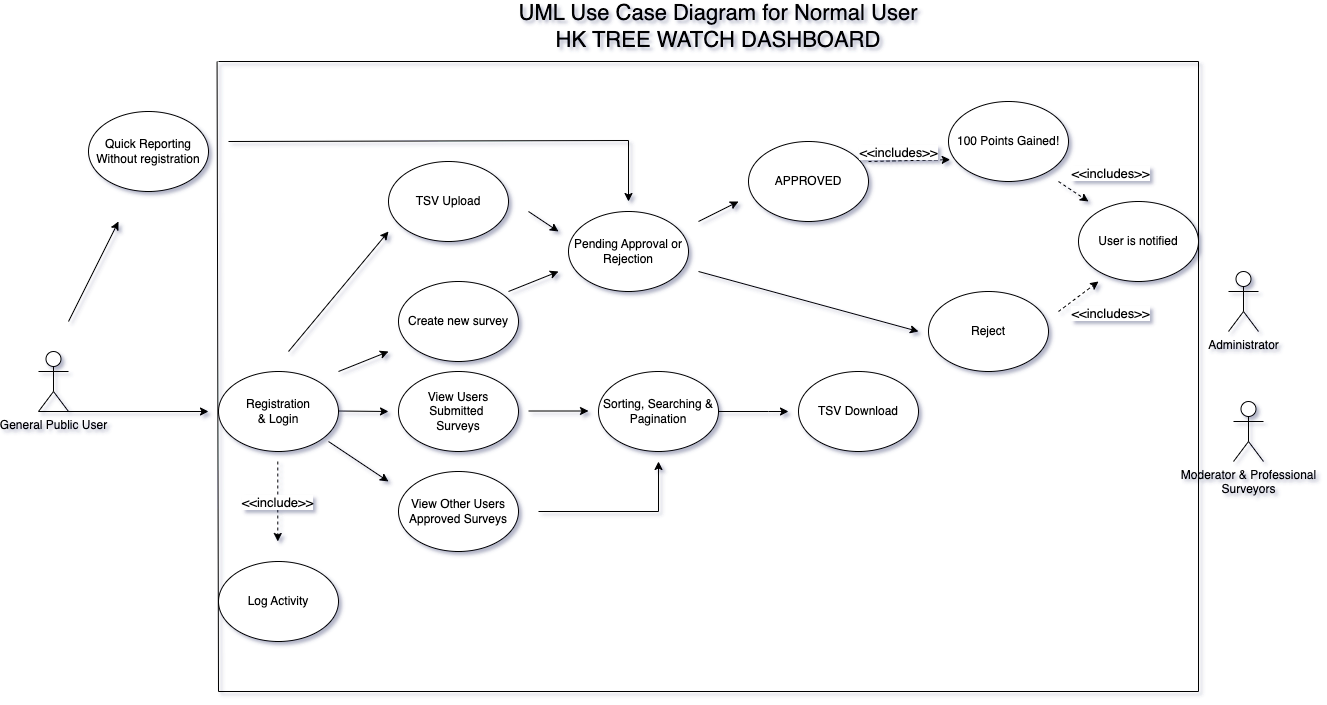

The diagram above was exported from draw.io. Its source (the exported page's mxGraphModel, read from the mxfile embedded in the PNG):
<mxGraphModel dx="2864" dy="2349" grid="1" gridSize="10" guides="1" tooltips="1" connect="1" arrows="1" fold="1" page="1" pageScale="1" pageWidth="827" pageHeight="1169" math="0" shadow="0">
  <root>
    <mxCell id="0" />
    <mxCell id="1" parent="0" />
    <mxCell id="Nc3jtDEQZYyvCNu7q4fB-1" value="General Public User" style="shape=umlActor;verticalLabelPosition=bottom;verticalAlign=top;html=1;outlineConnect=0;" vertex="1" parent="1">
      <mxGeometry x="30" y="260" width="30" height="60" as="geometry" />
    </mxCell>
    <mxCell id="Nc3jtDEQZYyvCNu7q4fB-3" value="" style="endArrow=classic;html=1;rounded=0;" edge="1" parent="1">
      <mxGeometry width="50" height="50" relative="1" as="geometry">
        <mxPoint x="330" y="319.5" as="sourcePoint" />
        <mxPoint x="380" y="320" as="targetPoint" />
      </mxGeometry>
    </mxCell>
    <mxCell id="Nc3jtDEQZYyvCNu7q4fB-4" value="Registration&lt;br&gt;&amp;amp; Login" style="ellipse;whiteSpace=wrap;html=1;" vertex="1" parent="1">
      <mxGeometry x="210" y="280" width="120" height="80" as="geometry" />
    </mxCell>
    <mxCell id="Nc3jtDEQZYyvCNu7q4fB-5" value="Quick Reporting&lt;br&gt;Without registration" style="ellipse;whiteSpace=wrap;html=1;" vertex="1" parent="1">
      <mxGeometry x="80" y="20" width="120" height="80" as="geometry" />
    </mxCell>
    <mxCell id="Nc3jtDEQZYyvCNu7q4fB-6" value="" style="endArrow=classic;html=1;rounded=0;" edge="1" parent="1">
      <mxGeometry width="50" height="50" relative="1" as="geometry">
        <mxPoint x="60" y="230" as="sourcePoint" />
        <mxPoint x="110" y="130" as="targetPoint" />
      </mxGeometry>
    </mxCell>
    <mxCell id="Nc3jtDEQZYyvCNu7q4fB-7" value="View Users Submitted&amp;nbsp;&lt;br&gt;Surveys" style="ellipse;whiteSpace=wrap;html=1;" vertex="1" parent="1">
      <mxGeometry x="390" y="280" width="120" height="80" as="geometry" />
    </mxCell>
    <mxCell id="Nc3jtDEQZYyvCNu7q4fB-8" value="" style="endArrow=classic;html=1;rounded=0;" edge="1" parent="1">
      <mxGeometry width="50" height="50" relative="1" as="geometry">
        <mxPoint x="320" y="350" as="sourcePoint" />
        <mxPoint x="380" y="390" as="targetPoint" />
      </mxGeometry>
    </mxCell>
    <mxCell id="Nc3jtDEQZYyvCNu7q4fB-9" value="View Other Users Approved Surveys" style="ellipse;whiteSpace=wrap;html=1;" vertex="1" parent="1">
      <mxGeometry x="390" y="380" width="120" height="80" as="geometry" />
    </mxCell>
    <mxCell id="Nc3jtDEQZYyvCNu7q4fB-10" value="" style="endArrow=classic;html=1;rounded=0;" edge="1" parent="1">
      <mxGeometry width="50" height="50" relative="1" as="geometry">
        <mxPoint x="30" y="320" as="sourcePoint" />
        <mxPoint x="200" y="320" as="targetPoint" />
      </mxGeometry>
    </mxCell>
    <mxCell id="Nc3jtDEQZYyvCNu7q4fB-11" value="Moderator &amp;amp; Professional &lt;br&gt;Surveyors" style="shape=umlActor;verticalLabelPosition=bottom;verticalAlign=top;html=1;outlineConnect=0;" vertex="1" parent="1">
      <mxGeometry x="1225" y="310" width="30" height="60" as="geometry" />
    </mxCell>
    <mxCell id="Nc3jtDEQZYyvCNu7q4fB-13" value="" style="endArrow=classic;html=1;rounded=0;" edge="1" parent="1">
      <mxGeometry width="50" height="50" relative="1" as="geometry">
        <mxPoint x="330" y="280" as="sourcePoint" />
        <mxPoint x="380" y="260" as="targetPoint" />
      </mxGeometry>
    </mxCell>
    <mxCell id="Nc3jtDEQZYyvCNu7q4fB-14" value="Create new survey" style="ellipse;whiteSpace=wrap;html=1;" vertex="1" parent="1">
      <mxGeometry x="390" y="190" width="120" height="80" as="geometry" />
    </mxCell>
    <mxCell id="Nc3jtDEQZYyvCNu7q4fB-15" value="" style="endArrow=classic;html=1;rounded=0;" edge="1" parent="1">
      <mxGeometry width="50" height="50" relative="1" as="geometry">
        <mxPoint x="500" y="200" as="sourcePoint" />
        <mxPoint x="550" y="180" as="targetPoint" />
      </mxGeometry>
    </mxCell>
    <mxCell id="Nc3jtDEQZYyvCNu7q4fB-16" value="Pending Approval or Rejection" style="ellipse;whiteSpace=wrap;html=1;" vertex="1" parent="1">
      <mxGeometry x="560" y="120" width="120" height="80" as="geometry" />
    </mxCell>
    <mxCell id="Nc3jtDEQZYyvCNu7q4fB-18" value="APPROVED" style="ellipse;whiteSpace=wrap;html=1;" vertex="1" parent="1">
      <mxGeometry x="740" y="50" width="120" height="80" as="geometry" />
    </mxCell>
    <mxCell id="Nc3jtDEQZYyvCNu7q4fB-20" value="Reject" style="ellipse;whiteSpace=wrap;html=1;" vertex="1" parent="1">
      <mxGeometry x="920" y="200" width="120" height="80" as="geometry" />
    </mxCell>
    <mxCell id="Nc3jtDEQZYyvCNu7q4fB-22" value="" style="endArrow=classic;html=1;rounded=0;" edge="1" parent="1">
      <mxGeometry width="50" height="50" relative="1" as="geometry">
        <mxPoint x="690" y="180" as="sourcePoint" />
        <mxPoint x="910" y="240" as="targetPoint" />
      </mxGeometry>
    </mxCell>
    <mxCell id="Nc3jtDEQZYyvCNu7q4fB-24" value="100 Points Gained!" style="ellipse;whiteSpace=wrap;html=1;" vertex="1" parent="1">
      <mxGeometry x="940" y="10" width="120" height="80" as="geometry" />
    </mxCell>
    <mxCell id="Nc3jtDEQZYyvCNu7q4fB-27" value="" style="endArrow=classic;html=1;rounded=0;dashed=1;" edge="1" parent="1">
      <mxGeometry width="50" height="50" relative="1" as="geometry">
        <mxPoint x="1050" y="90" as="sourcePoint" />
        <mxPoint x="1080" y="110" as="targetPoint" />
      </mxGeometry>
    </mxCell>
    <mxCell id="Nc3jtDEQZYyvCNu7q4fB-29" value="User is notified" style="ellipse;whiteSpace=wrap;html=1;" vertex="1" parent="1">
      <mxGeometry x="1070" y="110" width="120" height="80" as="geometry" />
    </mxCell>
    <mxCell id="Nc3jtDEQZYyvCNu7q4fB-31" value="" style="endArrow=classic;html=1;rounded=0;dashed=1;" edge="1" parent="1">
      <mxGeometry width="50" height="50" relative="1" as="geometry">
        <mxPoint x="1050" y="220" as="sourcePoint" />
        <mxPoint x="1090" y="190" as="targetPoint" />
      </mxGeometry>
    </mxCell>
    <mxCell id="Nc3jtDEQZYyvCNu7q4fB-32" value="" style="endArrow=classic;html=1;rounded=0;" edge="1" parent="1">
      <mxGeometry width="50" height="50" relative="1" as="geometry">
        <mxPoint x="690" y="130" as="sourcePoint" />
        <mxPoint x="730" y="110" as="targetPoint" />
      </mxGeometry>
    </mxCell>
    <mxCell id="Nc3jtDEQZYyvCNu7q4fB-34" value="" style="edgeStyle=orthogonalEdgeStyle;rounded=0;orthogonalLoop=1;jettySize=auto;html=1;" edge="1" parent="1">
      <mxGeometry relative="1" as="geometry">
        <mxPoint x="520" y="319.5" as="sourcePoint" />
        <mxPoint x="580" y="319.5" as="targetPoint" />
      </mxGeometry>
    </mxCell>
    <mxCell id="Nc3jtDEQZYyvCNu7q4fB-39" style="edgeStyle=orthogonalEdgeStyle;rounded=0;orthogonalLoop=1;jettySize=auto;html=1;" edge="1" parent="1" source="Nc3jtDEQZYyvCNu7q4fB-35">
      <mxGeometry relative="1" as="geometry">
        <mxPoint x="780" y="320" as="targetPoint" />
        <Array as="points">
          <mxPoint x="760" y="320" />
          <mxPoint x="760" y="320" />
        </Array>
      </mxGeometry>
    </mxCell>
    <mxCell id="Nc3jtDEQZYyvCNu7q4fB-35" value="Sorting, Searching &amp;amp; Pagination" style="ellipse;whiteSpace=wrap;html=1;" vertex="1" parent="1">
      <mxGeometry x="590" y="280" width="120" height="80" as="geometry" />
    </mxCell>
    <mxCell id="Nc3jtDEQZYyvCNu7q4fB-38" value="" style="edgeStyle=orthogonalEdgeStyle;rounded=0;orthogonalLoop=1;jettySize=auto;html=1;" edge="1" parent="1">
      <mxGeometry relative="1" as="geometry">
        <mxPoint x="530" y="420" as="sourcePoint" />
        <mxPoint x="650" y="370" as="targetPoint" />
      </mxGeometry>
    </mxCell>
    <mxCell id="Nc3jtDEQZYyvCNu7q4fB-40" value="TSV Download" style="ellipse;whiteSpace=wrap;html=1;" vertex="1" parent="1">
      <mxGeometry x="790" y="280" width="120" height="80" as="geometry" />
    </mxCell>
    <mxCell id="Nc3jtDEQZYyvCNu7q4fB-41" value="TSV Upload" style="ellipse;whiteSpace=wrap;html=1;" vertex="1" parent="1">
      <mxGeometry x="380" y="70" width="120" height="80" as="geometry" />
    </mxCell>
    <mxCell id="Nc3jtDEQZYyvCNu7q4fB-42" value="" style="endArrow=classic;html=1;rounded=0;" edge="1" parent="1">
      <mxGeometry width="50" height="50" relative="1" as="geometry">
        <mxPoint x="280" y="260" as="sourcePoint" />
        <mxPoint x="380" y="140" as="targetPoint" />
      </mxGeometry>
    </mxCell>
    <mxCell id="Nc3jtDEQZYyvCNu7q4fB-43" value="" style="endArrow=classic;html=1;rounded=0;" edge="1" parent="1">
      <mxGeometry width="50" height="50" relative="1" as="geometry">
        <mxPoint x="520" y="120" as="sourcePoint" />
        <mxPoint x="550" y="140" as="targetPoint" />
      </mxGeometry>
    </mxCell>
    <mxCell id="Nc3jtDEQZYyvCNu7q4fB-44" value="Administrator" style="shape=umlActor;verticalLabelPosition=bottom;verticalAlign=top;html=1;outlineConnect=0;" vertex="1" parent="1">
      <mxGeometry x="1220" y="180" width="30" height="60" as="geometry" />
    </mxCell>
    <mxCell id="Nc3jtDEQZYyvCNu7q4fB-48" value="" style="endArrow=classic;html=1;rounded=0;" edge="1" parent="1">
      <mxGeometry width="50" height="50" relative="1" as="geometry">
        <mxPoint x="220" y="50" as="sourcePoint" />
        <mxPoint x="620" y="110" as="targetPoint" />
        <Array as="points">
          <mxPoint x="620" y="49" />
        </Array>
      </mxGeometry>
    </mxCell>
    <mxCell id="Nc3jtDEQZYyvCNu7q4fB-54" value="Log Activity" style="ellipse;whiteSpace=wrap;html=1;" vertex="1" parent="1">
      <mxGeometry x="210" y="470" width="120" height="80" as="geometry" />
    </mxCell>
    <mxCell id="Nc3jtDEQZYyvCNu7q4fB-58" value="" style="endArrow=classic;html=1;rounded=0;dashed=1;" edge="1" parent="1">
      <mxGeometry relative="1" as="geometry">
        <mxPoint x="269.29" y="370" as="sourcePoint" />
        <mxPoint x="269.29" y="450" as="targetPoint" />
      </mxGeometry>
    </mxCell>
    <mxCell id="Nc3jtDEQZYyvCNu7q4fB-59" value="&amp;lt;&amp;lt;include&amp;gt;&amp;gt;" style="edgeLabel;resizable=0;html=1;align=center;verticalAlign=middle;fontSize=13;" connectable="0" vertex="1" parent="Nc3jtDEQZYyvCNu7q4fB-58">
      <mxGeometry relative="1" as="geometry">
        <mxPoint x="-1" as="offset" />
      </mxGeometry>
    </mxCell>
    <mxCell id="Nc3jtDEQZYyvCNu7q4fB-69" value="" style="endArrow=none;html=1;rounded=0;fontSize=13;" edge="1" parent="1">
      <mxGeometry width="50" height="50" relative="1" as="geometry">
        <mxPoint x="210" y="600" as="sourcePoint" />
        <mxPoint x="208.57" y="-30" as="targetPoint" />
      </mxGeometry>
    </mxCell>
    <mxCell id="Nc3jtDEQZYyvCNu7q4fB-71" value="" style="endArrow=none;html=1;rounded=0;fontSize=13;" edge="1" parent="1">
      <mxGeometry width="50" height="50" relative="1" as="geometry">
        <mxPoint x="1190" y="-30" as="sourcePoint" />
        <mxPoint x="210.00000000000017" y="-30" as="targetPoint" />
      </mxGeometry>
    </mxCell>
    <mxCell id="Nc3jtDEQZYyvCNu7q4fB-72" value="" style="endArrow=none;html=1;rounded=0;fontSize=13;" edge="1" parent="1">
      <mxGeometry width="50" height="50" relative="1" as="geometry">
        <mxPoint x="1190" y="600" as="sourcePoint" />
        <mxPoint x="1190.0000000000002" y="-30" as="targetPoint" />
      </mxGeometry>
    </mxCell>
    <mxCell id="Nc3jtDEQZYyvCNu7q4fB-74" value="" style="endArrow=none;html=1;rounded=0;fontSize=13;" edge="1" parent="1">
      <mxGeometry width="50" height="50" relative="1" as="geometry">
        <mxPoint x="1190" y="600" as="sourcePoint" />
        <mxPoint x="210" y="600" as="targetPoint" />
      </mxGeometry>
    </mxCell>
    <mxCell id="Nc3jtDEQZYyvCNu7q4fB-77" value="UML Use Case Diagram for Normal User&lt;br style=&quot;font-size: 22px;&quot;&gt;HK TREE WATCH DASHBOARD" style="text;html=1;strokeColor=none;fillColor=none;align=center;verticalAlign=middle;whiteSpace=wrap;rounded=0;fontSize=22;" vertex="1" parent="1">
      <mxGeometry x="430" y="-80" width="560" height="30" as="geometry" />
    </mxCell>
    <mxCell id="Nc3jtDEQZYyvCNu7q4fB-23" value="" style="endArrow=classic;html=1;rounded=0;dashed=1;entryX=0.014;entryY=0.727;entryDx=0;entryDy=0;entryPerimeter=0;" edge="1" parent="1" target="Nc3jtDEQZYyvCNu7q4fB-24">
      <mxGeometry width="50" height="50" relative="1" as="geometry">
        <mxPoint x="860" y="70" as="sourcePoint" />
        <mxPoint x="900" y="70" as="targetPoint" />
      </mxGeometry>
    </mxCell>
    <mxCell id="Nc3jtDEQZYyvCNu7q4fB-82" value="&amp;lt;&amp;lt;includes&amp;gt;&amp;gt;" style="edgeLabel;html=1;align=center;verticalAlign=middle;resizable=0;points=[];fontSize=13;" vertex="1" connectable="0" parent="Nc3jtDEQZYyvCNu7q4fB-23">
      <mxGeometry x="-0.3642" y="-2" relative="1" as="geometry">
        <mxPoint x="4" y="-11" as="offset" />
      </mxGeometry>
    </mxCell>
    <mxCell id="Nc3jtDEQZYyvCNu7q4fB-83" value="&amp;lt;&amp;lt;includes&amp;gt;&amp;gt;" style="edgeLabel;html=1;align=center;verticalAlign=middle;resizable=0;points=[];fontSize=13;" vertex="1" connectable="0" parent="1">
      <mxGeometry x="920.002806116614" y="70.00037562496944" as="geometry">
        <mxPoint x="181" y="11" as="offset" />
      </mxGeometry>
    </mxCell>
    <mxCell id="Nc3jtDEQZYyvCNu7q4fB-84" value="&amp;lt;&amp;lt;includes&amp;gt;&amp;gt;" style="edgeLabel;html=1;align=center;verticalAlign=middle;resizable=0;points=[];fontSize=13;" vertex="1" connectable="0" parent="1">
      <mxGeometry x="920.002806116614" y="210.00037562496942" as="geometry">
        <mxPoint x="181" y="11" as="offset" />
      </mxGeometry>
    </mxCell>
  </root>
</mxGraphModel>